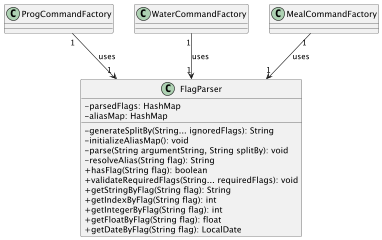

The diagram above was rendered by PlantUML. Its source (embedded in the PNG):
@startuml
skinparam classAttributeIconSize 0

class FlagParser {
  - parsedFlags: HashMap
  - aliasMap: HashMap

  - generateSplitBy(String... ignoredFlags): String
  - initializeAliasMap(): void
  - parse(String argumentString, String splitBy): void
  - resolveAlias(String flag): String
  + hasFlag(String flag): boolean
  + validateRequiredFlags(String... requiredFlags): void
  + getStringByFlag(String flag): String
  + getIndexByFlag(String flag): int
  + getIntegerByFlag(String flag): int
  + getFloatByFlag(String flag): float
  + getDateByFlag(String flag): LocalDate
}

ProgCommandFactory "1" --> "1" FlagParser : uses
WaterCommandFactory "1" --> "1" FlagParser : uses
MealCommandFactory "1" --> "1" FlagParser : uses

@enduml